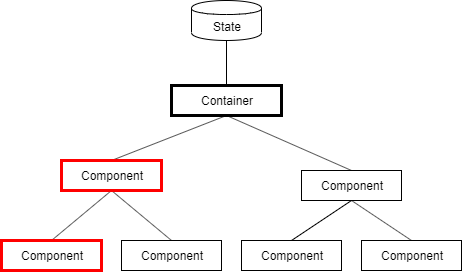

The diagram above was exported from draw.io. Its source (the exported page's mxGraphModel, read from the mxfile embedded in the PNG):
<mxGraphModel dx="940" dy="798" grid="1" gridSize="10" guides="1" tooltips="1" connect="1" arrows="1" fold="1" page="1" pageScale="1" pageWidth="827" pageHeight="1169" math="0" shadow="0">
  <root>
    <mxCell id="0" />
    <mxCell id="1" parent="0" />
    <mxCell id="2" style="rounded=0;orthogonalLoop=1;jettySize=auto;html=1;exitX=0.5;exitY=1;exitDx=0;exitDy=0;entryX=0.5;entryY=0;entryDx=0;entryDy=0;endArrow=none;endFill=0;" edge="1" source="4" target="7" parent="1">
      <mxGeometry relative="1" as="geometry" />
    </mxCell>
    <mxCell id="3" style="edgeStyle=none;rounded=0;orthogonalLoop=1;jettySize=auto;html=1;exitX=0.5;exitY=1;exitDx=0;exitDy=0;entryX=0.5;entryY=0;entryDx=0;entryDy=0;endArrow=none;endFill=0;" edge="1" source="4" target="10" parent="1">
      <mxGeometry relative="1" as="geometry" />
    </mxCell>
    <mxCell id="4" value="Container" style="rounded=0;whiteSpace=wrap;html=1;strokeWidth=3;" vertex="1" parent="1">
      <mxGeometry x="330" y="155" width="110" height="30" as="geometry" />
    </mxCell>
    <mxCell id="5" style="edgeStyle=none;rounded=0;orthogonalLoop=1;jettySize=auto;html=1;exitX=0.5;exitY=1;exitDx=0;exitDy=0;entryX=0.5;entryY=0;entryDx=0;entryDy=0;endArrow=none;endFill=0;" edge="1" source="7" target="13" parent="1">
      <mxGeometry relative="1" as="geometry" />
    </mxCell>
    <mxCell id="6" style="edgeStyle=none;rounded=0;orthogonalLoop=1;jettySize=auto;html=1;exitX=0.5;exitY=1;exitDx=0;exitDy=0;entryX=0.5;entryY=0;entryDx=0;entryDy=0;endArrow=none;endFill=0;" edge="1" source="7" target="14" parent="1">
      <mxGeometry relative="1" as="geometry" />
    </mxCell>
    <mxCell id="7" value="Component" style="rounded=0;whiteSpace=wrap;html=1;strokeWidth=3;strokeColor=#FF0000;" vertex="1" parent="1">
      <mxGeometry x="220" y="230" width="100" height="30" as="geometry" />
    </mxCell>
    <mxCell id="8" style="edgeStyle=none;rounded=0;orthogonalLoop=1;jettySize=auto;html=1;exitX=0.5;exitY=1;exitDx=0;exitDy=0;entryX=0.5;entryY=0;entryDx=0;entryDy=0;endArrow=none;endFill=0;" edge="1" source="10" target="11" parent="1">
      <mxGeometry relative="1" as="geometry" />
    </mxCell>
    <mxCell id="9" style="edgeStyle=none;rounded=0;orthogonalLoop=1;jettySize=auto;html=1;exitX=0.5;exitY=1;exitDx=0;exitDy=0;entryX=0.5;entryY=0;entryDx=0;entryDy=0;endArrow=none;endFill=0;" edge="1" source="10" target="12" parent="1">
      <mxGeometry relative="1" as="geometry" />
    </mxCell>
    <mxCell id="10" value="Component" style="rounded=0;whiteSpace=wrap;html=1;strokeWidth=1;" vertex="1" parent="1">
      <mxGeometry x="460" y="240" width="100" height="30" as="geometry" />
    </mxCell>
    <mxCell id="11" value="Component" style="rounded=0;whiteSpace=wrap;html=1;strokeWidth=1;" vertex="1" parent="1">
      <mxGeometry x="400" y="310" width="100" height="30" as="geometry" />
    </mxCell>
    <mxCell id="12" value="Component" style="rounded=0;whiteSpace=wrap;html=1;strokeWidth=1;" vertex="1" parent="1">
      <mxGeometry x="520" y="310" width="100" height="30" as="geometry" />
    </mxCell>
    <mxCell id="13" value="Component" style="rounded=0;whiteSpace=wrap;html=1;strokeWidth=3;strokeColor=#FF0000;" vertex="1" parent="1">
      <mxGeometry x="160" y="310" width="100" height="30" as="geometry" />
    </mxCell>
    <mxCell id="14" value="Component" style="rounded=0;whiteSpace=wrap;html=1;strokeWidth=1;" vertex="1" parent="1">
      <mxGeometry x="280" y="310" width="100" height="30" as="geometry" />
    </mxCell>
    <mxCell id="15" value="State" style="shape=cylinder;whiteSpace=wrap;html=1;boundedLbl=1;backgroundOutline=1;strokeWidth=1;" vertex="1" parent="1">
      <mxGeometry x="350" y="70" width="70" height="40" as="geometry" />
    </mxCell>
    <mxCell id="16" value="" style="endArrow=none;html=1;entryX=0.5;entryY=0;entryDx=0;entryDy=0;exitX=0.5;exitY=1;exitDx=0;exitDy=0;" edge="1" source="15" target="4" parent="1">
      <mxGeometry width="50" height="50" relative="1" as="geometry">
        <mxPoint x="255" y="175" as="sourcePoint" />
        <mxPoint x="305" y="125" as="targetPoint" />
      </mxGeometry>
    </mxCell>
  </root>
</mxGraphModel>